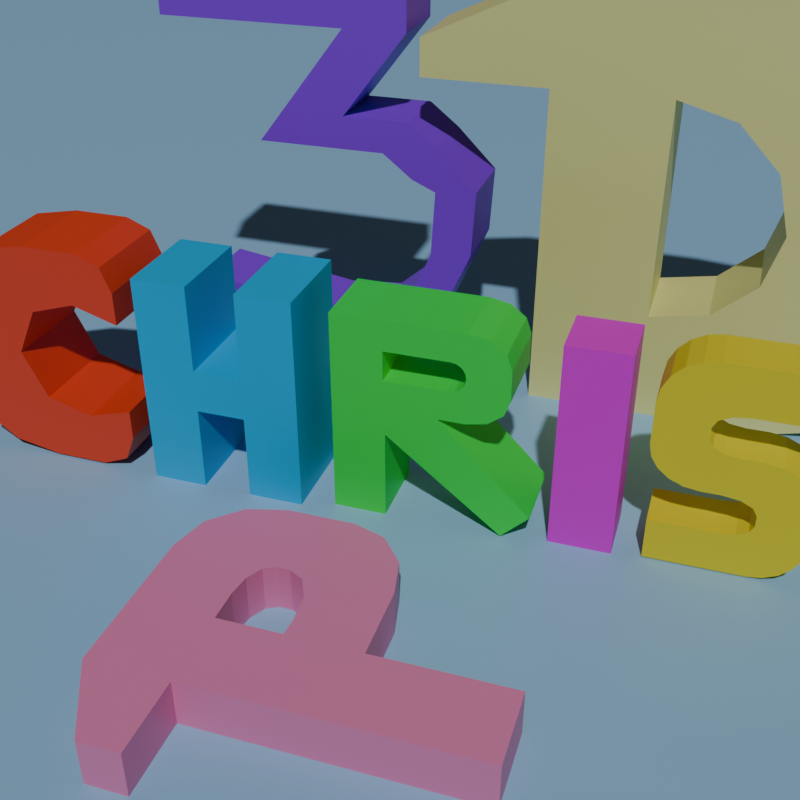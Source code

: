 # Source: Nombre_canal_insta.blend  (saved by Blender 4.2.66; exported with 4.5.12 LTS)
import bpy
from mathutils import Matrix  # noqa: F401  (used for matrix-valued properties, if any)

bpy.ops.wm.read_factory_settings(use_empty=True)
scene = bpy.context.scene
scene.name = 'Scene'

# ---- collections
col_collection = bpy.data.collections.new('Collection'); scene.collection.children.link(col_collection)

# ---- materials (node trees are filled in below, after node groups)
mat_material = bpy.data.materials.new('Material')
mat_letra_c = bpy.data.materials.new('Letra C')
mat_letra_r = bpy.data.materials.new('Letra R')
mat_letra_r.alpha_threshold = 0.0
mat_letra_r.use_transparent_shadow = False
mat_letra_r.roughness = 0.5
mat_letra_r.line_color = (0.0, 0.0, 0.0, 1.0)
mat_letra_h = bpy.data.materials.new('Letra H')
mat_letra_i = bpy.data.materials.new('Letra I')
mat_letra_s = bpy.data.materials.new('Letra S')
mat_letra_p = bpy.data.materials.new('Letra P')
mat_numero_3 = bpy.data.materials.new('Numero 3')
mat_letra_d = bpy.data.materials.new('Letra D')

# ---- material node trees
mat_material.use_nodes = True; mat_material.node_tree.nodes.clear()
_N = mat_material.node_tree.nodes; _L = mat_material.node_tree.links
n0 = _N.new('ShaderNodeBsdfPrincipled'); n0.name = 'Principled BSDF'; n0.location = (10, 300)
n0.inputs[0].default_value = (0.2933, 0.5484, 0.8, 1.0)
n1 = _N.new('ShaderNodeOutputMaterial'); n1.name = 'Material Output'; n1.location = (300, 300)
_L.new(n0.outputs[0], n1.inputs[0])
n1.is_active_output = True
mat_letra_c.use_nodes = True; mat_letra_c.node_tree.nodes.clear()
_N = mat_letra_c.node_tree.nodes; _L = mat_letra_c.node_tree.links
n0 = _N.new('ShaderNodeBsdfPrincipled'); n0.name = 'Principled BSDF'; n0.location = (10, 300)
n0.inputs[0].default_value = (0.8003, 0.05525, 0.01426, 1.0)
n1 = _N.new('ShaderNodeOutputMaterial'); n1.name = 'Material Output'; n1.location = (300, 300)
_L.new(n0.outputs[0], n1.inputs[0])
n1.is_active_output = True
mat_letra_r.use_nodes = True; mat_letra_r.node_tree.nodes.clear()
_N = mat_letra_r.node_tree.nodes; _L = mat_letra_r.node_tree.links
n0 = _N.new('ShaderNodeOutputMaterial'); n0.name = 'Material Output'; n0.location = (300, 300)
n1 = _N.new('ShaderNodeBsdfPrincipled'); n1.name = 'Principled BSDF'; n1.location = (10, 300)
n1.inputs[0].default_value = (0.002855, 0.8003, 0.06797, 1.0)
n1.inputs[3].default_value = 1.45
_L.new(n1.outputs[0], n0.inputs[0])
n0.is_active_output = True
mat_letra_h.use_nodes = True; mat_letra_h.node_tree.nodes.clear()
_N = mat_letra_h.node_tree.nodes; _L = mat_letra_h.node_tree.links
n0 = _N.new('ShaderNodeBsdfPrincipled'); n0.name = 'Principled BSDF'; n0.location = (10, 300)
n0.inputs[0].default_value = (0.0, 0.4552, 0.8017, 1.0)
n1 = _N.new('ShaderNodeOutputMaterial'); n1.name = 'Material Output'; n1.location = (300, 300)
_L.new(n0.outputs[0], n1.inputs[0])
n1.is_active_output = True
mat_letra_i.use_nodes = True; mat_letra_i.node_tree.nodes.clear()
_N = mat_letra_i.node_tree.nodes; _L = mat_letra_i.node_tree.links
n0 = _N.new('ShaderNodeBsdfPrincipled'); n0.name = 'Principled BSDF'; n0.location = (10, 300)
n0.inputs[0].default_value = (0.8, 0.0008934, 0.7177, 1.0)
n1 = _N.new('ShaderNodeOutputMaterial'); n1.name = 'Material Output'; n1.location = (300, 300)
_L.new(n0.outputs[0], n1.inputs[0])
n1.is_active_output = True
mat_letra_s.use_nodes = True; mat_letra_s.node_tree.nodes.clear()
_N = mat_letra_s.node_tree.nodes; _L = mat_letra_s.node_tree.links
n0 = _N.new('ShaderNodeBsdfPrincipled'); n0.name = 'Principled BSDF'; n0.location = (10, 300)
n0.inputs[0].default_value = (0.8001, 0.6704, 0.006379, 1.0)
n1 = _N.new('ShaderNodeOutputMaterial'); n1.name = 'Material Output'; n1.location = (300, 300)
_L.new(n0.outputs[0], n1.inputs[0])
n1.is_active_output = True
mat_letra_p.use_nodes = True; mat_letra_p.node_tree.nodes.clear()
_N = mat_letra_p.node_tree.nodes; _L = mat_letra_p.node_tree.links
n0 = _N.new('ShaderNodeBsdfPrincipled'); n0.name = 'Principled BSDF'; n0.location = (10, 300)
n0.inputs[0].default_value = (0.8, 0.2218, 0.4495, 1.0)
n1 = _N.new('ShaderNodeOutputMaterial'); n1.name = 'Material Output'; n1.location = (300, 300)
_L.new(n0.outputs[0], n1.inputs[0])
n1.is_active_output = True
mat_numero_3.use_nodes = True; mat_numero_3.node_tree.nodes.clear()
_N = mat_numero_3.node_tree.nodes; _L = mat_numero_3.node_tree.links
n0 = _N.new('ShaderNodeBsdfPrincipled'); n0.name = 'Principled BSDF'; n0.location = (10, 300)
n0.inputs[0].default_value = (0.2523, 0.02733, 0.8004, 1.0)
n1 = _N.new('ShaderNodeOutputMaterial'); n1.name = 'Material Output'; n1.location = (300, 300)
_L.new(n0.outputs[0], n1.inputs[0])
n1.is_active_output = True
mat_letra_d.use_nodes = True; mat_letra_d.node_tree.nodes.clear()
_N = mat_letra_d.node_tree.nodes; _L = mat_letra_d.node_tree.links
n0 = _N.new('ShaderNodeBsdfPrincipled'); n0.name = 'Principled BSDF'; n0.location = (10, 300)
n0.inputs[0].default_value = (0.8001, 0.7897, 0.2965, 1.0)
n1 = _N.new('ShaderNodeOutputMaterial'); n1.name = 'Material Output'; n1.location = (300, 300)
_L.new(n0.outputs[0], n1.inputs[0])
n1.is_active_output = True

# ---- world
world_world = bpy.data.worlds.new('World'); scene.world = world_world
world_world.use_nodes = True; world_world.node_tree.nodes.clear()
_N = world_world.node_tree.nodes; _L = world_world.node_tree.links
n0 = _N.new('ShaderNodeOutputWorld'); n0.name = 'World Output'; n0.location = (300, 300)
n1 = _N.new('ShaderNodeBackground'); n1.name = 'Background'; n1.location = (10, 300)
n1.inputs[0].default_value = (0.05088, 0.05088, 0.05088, 1.0)
_L.new(n1.outputs[0], n0.inputs[0])
n0.is_active_output = True
world_world.color = (0.05088, 0.05088, 0.05088)
world_world.sun_shadow_jitter_overblur = 0.0

# ---- cameras
cam_camera_001 = bpy.data.cameras.new('Camera.001')

# ---- lights
light_sun = bpy.data.lights.new('Sun', 'SUN')
light_sun.angle = 0.02618
light_sun.energy = 2.0

# ---- meshes
me_plane = bpy.data.meshes.new('Plane')
me_plane.from_pydata([(-1.0, -1.0, 0.0), (1.0, -1.0, 0.0), (-1.0, 1.0, 0.0), (1.0, 1.0, 0.0)], [], [(0, 1, 3, 2)])
_uv = me_plane.uv_layers.new(name='UVMap')
_uv.uv.foreach_set('vector', [0.0, 0.0, 1.0, 0.0, 1.0, 1.0, 0.0, 1.0])
me_plane.materials.append(mat_material)
me_plane.update()
me_cube_001 = bpy.data.meshes.new('Cube.001')
me_cube_001.from_pydata([(-1.0, -1.0, -1.0), (-1.0, -1.0, 1.0), (-1.0, 1.0, -1.0), (-1.0, 1.0, 1.0), (1.0, -1.0, -1.0), (1.0, -1.0, 1.0), (1.0, 1.0, -1.0), (1.0, 1.0, 1.0), (1.0, 1.0, -2.425), (1.0, -1.0, -2.425), (1.0, 1.0, 2.425), (1.0, -1.0, 2.425), (2.913, -1.0, -1.0), (2.913, 1.0, -1.0), (2.913, 1.0, 1.0), (2.913, -1.0, 1.0), (-1.0, 1.0, 1.0), (1.0, 1.0, 2.425), (-0.7321, 1.0, 1.713), (0.0, 1.0, 2.234), (1.0, -1.0, 2.425), (-1.0, -1.0, 1.0), (0.0, -1.0, 2.234), (-0.7321, -1.0, 1.713), (1.0, 1.0, -2.425), (-1.0, 1.0, -1.0), (0.0, 1.0, -2.234), (-0.7321, 1.0, -1.713), (-1.0, -1.0, -1.0), (1.0, -1.0, -2.425), (-0.7321, -1.0, -1.713), (0.0, -1.0, -2.234), (-1.0, -1.0, 0.0), (-1.0, 1.0, 0.0), (0.5205, 1.0, 0.0), (0.5205, -1.0, 0.0), (1.957, -1.0, 2.425), (1.957, 1.0, 2.425), (1.957, 1.0, 1.294), (1.957, -1.0, 1.294), (1.957, 1.0, -2.425), (1.957, -1.0, -2.425), (1.957, -1.0, -1.271), (1.957, 1.0, -1.271), (2.186, 1.0, 2.425), (2.913, 1.0, 1.698), (2.7, 1.0, 2.212), (2.913, -1.0, 1.698), (2.186, -1.0, 2.425), (2.7, -1.0, 2.212), (2.138, -1.0, -2.425), (2.913, -1.0, -1.65), (2.686, -1.0, -2.198), (2.913, 1.0, -1.65), (2.138, 1.0, -2.425), (2.686, 1.0, -2.198)], [], [(32, 1, 3, 33), (33, 3, 7, 34), (34, 7, 5, 35), (35, 5, 1, 32), (38, 37, 44, 46, 45, 14), (42, 41, 50, 52, 51, 12), (2, 25, 28, 0), (24, 8, 9, 29), (39, 38, 14, 15), (0, 28, 30, 31, 29, 9, 4), (1, 21, 16, 3), (10, 17, 20, 11), (5, 11, 20, 22, 23, 21, 1), (14, 45, 47, 15), (12, 51, 53, 13), (40, 43, 13, 53, 55, 54), (43, 42, 12, 13), (36, 39, 15, 47, 49, 48), (20, 17, 19, 22), (22, 19, 18, 23), (23, 18, 16, 21), (3, 16, 18, 19, 17, 10, 7), (24, 29, 31, 26), (26, 31, 30, 27), (27, 30, 28, 25), (6, 8, 24, 26, 27, 25, 2), (4, 35, 32, 0), (6, 34, 35, 4), (2, 33, 34, 6), (0, 32, 33, 2), (7, 10, 37, 38), (11, 5, 39, 36), (10, 11, 36, 37), (5, 7, 38, 39), (8, 6, 43, 40), (6, 4, 42, 43), (4, 9, 41, 42), (9, 8, 40, 41), (44, 48, 49, 46), (46, 49, 47, 45), (37, 36, 48, 44), (50, 54, 55, 52), (52, 55, 53, 51), (41, 40, 54, 50)])
_uv = me_cube_001.uv_layers.new(name='UVMap')
_uv.uv.foreach_set('vector', [0.5, 0.0, 0.625, 0.0, 0.625, 0.25, 0.5, 0.25, 0.5, 0.25, 0.625, 0.25, 0.625, 0.5, 0.5, 0.5, 0.5, 0.5, 0.625, 0.5, 0.625, 0.75, 0.5, 0.75, 0.5, 0.75, 0.625, 0.75, 0.625, 1.0, 0.5, 1.0, 0.625, 0.5, 0.625, 0.5, 0.625, 0.5, 0.625, 0.5, 0.625, 0.5, 0.625, 0.5, 0.375, 0.75, 0.375, 0.75, 0.375, 0.75, 0.375, 0.75, 0.375, 0.75, 0.375, 0.75, 0.125, 0.5, 0.125, 0.5, 0.125, 0.75, 0.125, 0.75, 0.375, 0.5, 0.375, 0.5, 0.375, 0.75, 0.375, 0.75, 0.625, 0.75, 0.625, 0.5, 0.625, 0.5, 0.625, 0.75, 0.125, 0.75, 0.125, 0.75, 0.1362, 0.75, 0.25, 0.75, 0.375, 0.75, 0.375, 0.75, 0.375, 0.75, 0.875, 0.75, 0.875, 0.75, 0.875, 0.5, 0.875, 0.5, 0.625, 0.5, 0.625, 0.5, 0.625, 0.75, 0.625, 0.75, 0.625, 0.75, 0.625, 0.75, 0.625, 0.75, 0.75, 0.75, 0.8638, 0.75, 0.875, 0.75, 0.875, 0.75, 0.625, 0.5, 0.625, 0.5, 0.625, 0.75, 0.625, 0.75, 0.375, 0.75, 0.375, 0.75, 0.375, 0.5, 0.375, 0.5, 0.375, 0.5, 0.375, 0.5, 0.375, 0.5, 0.375, 0.5, 0.375, 0.5, 0.375, 0.5, 0.375, 0.5, 0.375, 0.75, 0.375, 0.75, 0.375, 0.5, 0.625, 0.75, 0.625, 0.75, 0.625, 0.75, 0.625, 0.75, 0.625, 0.75, 0.625, 0.75, 0.625, 0.75, 0.625, 0.5, 0.75, 0.5, 0.75, 0.75, 0.75, 0.75, 0.75, 0.5, 0.8638, 0.5, 0.8638, 0.75, 0.8638, 0.75, 0.8638, 0.5, 0.875, 0.5, 0.875, 0.75, 0.875, 0.5, 0.875, 0.5, 0.8638, 0.5, 0.75, 0.5, 0.625, 0.5, 0.625, 0.5, 0.625, 0.5, 0.375, 0.5, 0.375, 0.75, 0.25, 0.75, 0.25, 0.5, 0.25, 0.5, 0.25, 0.75, 0.1362, 0.75, 0.1362, 0.5, 0.1362, 0.5, 0.1362, 0.75, 0.125, 0.75, 0.125, 0.5, 0.375, 0.5, 0.375, 0.5, 0.375, 0.5, 0.25, 0.5, 0.1362, 0.5, 0.125, 0.5, 0.125, 0.5, 0.375, 0.75, 0.5, 0.75, 0.5, 1.0, 0.375, 1.0, 0.375, 0.5, 0.5, 0.5, 0.5, 0.75, 0.375, 0.75, 0.375, 0.25, 0.5, 0.25, 0.5, 0.5, 0.375, 0.5, 0.375, 0.0, 0.5, 0.0, 0.5, 0.25, 0.375, 0.25, 0.625, 0.5, 0.625, 0.5, 0.625, 0.5, 0.625, 0.5, 0.625, 0.75, 0.625, 0.75, 0.625, 0.75, 0.625, 0.75, 0.625, 0.5, 0.625, 0.75, 0.625, 0.75, 0.625, 0.5, 0.625, 0.75, 0.625, 0.5, 0.625, 0.5, 0.625, 0.75, 0.375, 0.5, 0.375, 0.5, 0.375, 0.5, 0.375, 0.5, 0.375, 0.5, 0.375, 0.75, 0.375, 0.75, 0.375, 0.5, 0.375, 0.75, 0.375, 0.75, 0.375, 0.75, 0.375, 0.75, 0.375, 0.75, 0.375, 0.5, 0.375, 0.5, 0.375, 0.75, 0.625, 0.5, 0.625, 0.75, 0.625, 0.75, 0.625, 0.5, 0.625, 0.5, 0.625, 0.75, 0.625, 0.75, 0.625, 0.5, 0.625, 0.5, 0.625, 0.75, 0.625, 0.75, 0.625, 0.5, 0.375, 0.75, 0.375, 0.5, 0.375, 0.5, 0.375, 0.75, 0.375, 0.75, 0.375, 0.5, 0.375, 0.5, 0.375, 0.75, 0.375, 0.75, 0.375, 0.5, 0.375, 0.5, 0.375, 0.75])
me_cube_001.materials.append(mat_letra_c)
me_cube_001.update()
me_cube_002 = bpy.data.meshes.new('Cube.002')
me_cube_002.from_pydata([(-1.0, -1.0, -1.0), (-1.0, -1.0, 1.427), (-1.0, 1.0, -1.0), (-1.0, 1.0, 1.427), (3.715, -1.0, -3.731), (1.0, -1.0, 1.427), (3.397, -1.0, -4.093), (1.0, 1.0, 1.427), (-1.0, 1.0, -2.648), (-1.0, -1.0, -2.648), (0.3825, 1.0, -2.648), (0.3825, -1.0, -2.648), (-1.0, 1.0, -4.13), (-1.0, -1.0, -4.13), (0.3825, 1.0, -4.13), (0.3825, -1.0, -4.13), (-1.0, -1.0, -0.1911), (-1.0, -1.0, 0.6178), (-1.0, 1.0, 0.6178), (-1.0, 1.0, -0.1911), (0.3358, 1.0, 0.6178), (0.3358, 1.0, -0.1911), (0.3358, -1.0, 0.6178), (0.3358, -1.0, -0.1911), (2.39, 1.0, -1.0), (2.39, -1.0, -1.0), (2.39, 1.0, 1.427), (2.39, -1.0, 1.427), (3.467, 1.0, -0.1911), (3.467, -1.0, -0.1911), (3.467, 1.0, 0.6178), (3.467, -1.0, 0.6178), (2.39, 1.0, 1.427), (3.467, 1.0, 0.6178), (2.928, 1.0, 1.318), (3.322, 1.0, 1.022), (3.467, -1.0, 0.6178), (2.39, -1.0, 1.427), (3.322, -1.0, 1.022), (2.928, -1.0, 1.318), (3.467, 1.0, -0.1911), (2.39, 1.0, -1.0), (3.322, 1.0, -0.5955), (2.928, 1.0, -0.8916), (2.39, -1.0, -1.0), (3.467, -1.0, -0.1911), (2.928, -1.0, -0.8916), (3.322, -1.0, -0.5955), (0.3825, -1.0, -1.697), (1.697, -1.0, -1.0), (1.0, -1.0, -0.3035), (0.3035, -1.0, -1.0), (1.204, -1.0, -1.204), (1.697, 1.0, -1.0), (0.3825, 1.0, -1.697), (0.3035, 1.0, -1.0), (1.0, 1.0, -0.3035), (1.204, 1.0, -1.204), (4.093, -1.0, -3.397), (4.093, 1.0, -3.397), (3.715, 1.0, -3.731), (3.397, 1.0, -4.093), (2.39, 1.0, 0.2297), (2.002, 1.0, 0.6178), (2.39, 1.0, 1.006), (2.778, 1.0, 0.6178), (2.36, 1.0, 0.3783), (2.276, 1.0, 0.5042), (2.15, 1.0, 0.5883), (2.002, -1.0, 0.6178), (2.39, -1.0, 0.2297), (2.778, -1.0, 0.6178), (2.39, -1.0, 1.006), (2.15, -1.0, 0.5883), (2.276, -1.0, 0.5042), (2.36, -1.0, 0.3783), (1.932, 1.0, -0.1911), (2.39, 1.0, 0.2297), (2.848, 1.0, -0.1911), (2.39, 1.0, -0.6492), (2.107, 1.0, -0.159), (2.255, 1.0, -0.06782), (2.355, 1.0, 0.0687), (2.39, -1.0, 0.2297), (1.932, -1.0, -0.1911), (2.39, -1.0, -0.6492), (2.848, -1.0, -0.1911), (2.355, -1.0, 0.0687), (2.255, -1.0, -0.06782), (2.107, -1.0, -0.159)], [], [(17, 1, 3, 18), (18, 3, 7, 20), (2, 55, 54, 10, 8), (22, 5, 1, 17), (54, 48, 11, 10), (7, 3, 1, 5), (10, 11, 15, 14), (0, 2, 8, 9), (83, 86, 29, 31, 71, 70), (12, 14, 15, 13), (9, 8, 12, 13), (11, 9, 13, 15), (8, 10, 14, 12), (48, 51, 0, 9, 11), (23, 22, 17, 16), (20, 7, 26, 64, 63), (21, 20, 22, 23), (83, 70, 62, 77), (19, 18, 20, 21), (0, 16, 19, 2), (16, 17, 18, 19), (21, 23, 84, 76), (2, 19, 21, 56, 55), (51, 50, 23, 16, 0), (86, 85, 25, 44, 46, 47, 45, 29), (27, 72, 71, 31, 36, 38, 39, 37), (53, 56, 21, 76, 79, 24), (7, 5, 27, 26), (22, 20, 63, 69), (25, 24, 41, 44), (30, 33, 36, 31), (40, 28, 29, 45), (5, 22, 69, 72, 27), (23, 50, 49, 25, 85, 84), (29, 28, 30, 31), (32, 37, 39, 34), (34, 39, 38, 35), (35, 38, 36, 33), (26, 27, 37, 32), (44, 41, 43, 46), (46, 43, 42, 47), (47, 42, 40, 45), (78, 77, 62, 65, 30, 28), (48, 52, 49, 50, 51), (53, 57, 54, 55, 56), (53, 49, 58, 59), (54, 57, 60, 61), (49, 53, 24, 25), (52, 48, 6, 4), (48, 54, 61, 6), (57, 53, 59, 60), (49, 52, 4, 58), (60, 59, 58, 4, 6, 61), (62, 66, 67, 68, 63, 64, 65), (69, 73, 74, 75, 70, 71, 72), (62, 70, 75, 66), (66, 75, 74, 67), (67, 74, 73, 68), (68, 73, 69, 63), (65, 64, 26, 32, 34, 35, 33, 30), (76, 80, 81, 82, 77, 78, 79), (83, 87, 88, 89, 84, 85, 86), (76, 84, 89, 80), (80, 89, 88, 81), (81, 88, 87, 82), (82, 87, 83, 77), (24, 79, 78, 28, 40, 42, 43, 41)])
_uv = me_cube_002.uv_layers.new(name='UVMap')
_uv.uv.foreach_set('vector', [0.5417, 0.0, 0.625, 0.0, 0.625, 0.25, 0.5417, 0.25, 0.5417, 0.25, 0.625, 0.25, 0.625, 0.5, 0.5417, 0.5, 0.375, 0.25, 0.375, 0.4129, 0.375, 0.5, 0.375, 0.5, 0.375, 0.25, 0.5417, 0.75, 0.625, 0.75, 0.625, 1.0, 0.5417, 1.0, 0.375, 0.5, 0.375, 0.75, 0.375, 0.75, 0.375, 0.5, 0.625, 0.5, 0.875, 0.5, 0.875, 0.75, 0.625, 0.75, 0.375, 0.5, 0.375, 0.75, 0.375, 0.75, 0.375, 0.5, 0.375, 0.0, 0.375, 0.25, 0.375, 0.25, 0.375, 0.0, 0.5017, 0.75, 0.4583, 0.75, 0.4583, 0.75, 0.5417, 0.75, 0.5417, 0.75, 0.5017, 0.75, 0.125, 0.5, 0.375, 0.5, 0.375, 0.75, 0.125, 0.75, 0.375, 0.0, 0.375, 0.25, 0.375, 0.25, 0.375, 0.0, 0.375, 0.75, 0.375, 1.0, 0.375, 1.0, 0.375, 0.75, 0.375, 0.25, 0.375, 0.5, 0.375, 0.5, 0.375, 0.25, 0.375, 0.75, 0.375, 0.8371, 0.375, 1.0, 0.375, 1.0, 0.375, 0.75, 0.4583, 0.75, 0.5417, 0.75, 0.5417, 1.0, 0.4583, 1.0, 0.5417, 0.5, 0.625, 0.5, 0.625, 0.5, 0.5816, 0.5, 0.5417, 0.5, 0.4583, 0.5, 0.5417, 0.5, 0.5417, 0.75, 0.4583, 0.75, 0.5017, 0.75, 0.5017, 0.75, 0.5017, 0.5, 0.5017, 0.5, 0.4583, 0.25, 0.5417, 0.25, 0.5417, 0.5, 0.4583, 0.5, 0.375, 0.0, 0.4583, 0.0, 0.4583, 0.25, 0.375, 0.25, 0.4583, 0.0, 0.5417, 0.0, 0.5417, 0.25, 0.4583, 0.25, 0.4583, 0.5, 0.4583, 0.75, 0.4583, 0.75, 0.4583, 0.5, 0.375, 0.25, 0.4583, 0.25, 0.4583, 0.5, 0.4468, 0.5, 0.375, 0.4129, 0.375, 0.8371, 0.4468, 0.75, 0.4583, 0.75, 0.4583, 1.0, 0.375, 1.0, 0.4583, 0.75, 0.4111, 0.75, 0.375, 0.75, 0.375, 0.75, 0.3787, 0.75, 0.4167, 0.75, 0.4583, 0.75, 0.4583, 0.75, 0.625, 0.75, 0.5816, 0.75, 0.5417, 0.75, 0.5417, 0.75, 0.5417, 0.75, 0.5833, 0.75, 0.6213, 0.75, 0.625, 0.75, 0.375, 0.5, 0.4468, 0.5, 0.4583, 0.5, 0.4583, 0.5, 0.4111, 0.5, 0.375, 0.5, 0.625, 0.5, 0.625, 0.75, 0.625, 0.75, 0.625, 0.5, 0.5417, 0.75, 0.5417, 0.5, 0.5417, 0.5, 0.5417, 0.75, 0.375, 0.75, 0.375, 0.5, 0.375, 0.5, 0.375, 0.75, 0.5417, 0.5, 0.5417, 0.5, 0.5417, 0.75, 0.5417, 0.75, 0.4583, 0.5, 0.4583, 0.5, 0.4583, 0.75, 0.4583, 0.75, 0.625, 0.75, 0.5417, 0.75, 0.5417, 0.75, 0.5816, 0.75, 0.625, 0.75, 0.4583, 0.75, 0.4468, 0.75, 0.375, 0.75, 0.375, 0.75, 0.4111, 0.75, 0.4583, 0.75, 0.4583, 0.75, 0.4583, 0.5, 0.5417, 0.5, 0.5417, 0.75, 0.625, 0.5, 0.625, 0.75, 0.6213, 0.75, 0.6213, 0.5, 0.6213, 0.5, 0.6213, 0.75, 0.5833, 0.75, 0.5833, 0.5, 0.5833, 0.5, 0.5833, 0.75, 0.5417, 0.75, 0.5417, 0.5, 0.625, 0.5, 0.625, 0.75, 0.625, 0.75, 0.625, 0.5, 0.375, 0.75, 0.375, 0.5, 0.3787, 0.5, 0.3787, 0.75, 0.3787, 0.75, 0.3787, 0.5, 0.4167, 0.5, 0.4167, 0.75, 0.4167, 0.75, 0.4167, 0.5, 0.4583, 0.5, 0.4583, 0.75, 0.4583, 0.5, 0.5017, 0.5, 0.5017, 0.5, 0.5417, 0.5, 0.5417, 0.5, 0.4583, 0.5, 0.375, 0.75, 0.375, 0.75, 0.375, 0.75, 0.4468, 0.75, 0.375, 0.8371, 0.375, 0.5, 0.375, 0.5, 0.375, 0.5, 0.375, 0.4129, 0.4468, 0.5, 0.375, 0.5, 0.375, 0.75, 0.375, 0.75, 0.375, 0.5, 0.375, 0.5, 0.375, 0.5, 0.375, 0.5, 0.375, 0.5, 0.375, 0.75, 0.375, 0.5, 0.375, 0.5, 0.375, 0.75, 0.375, 0.75, 0.375, 0.75, 0.375, 0.75, 0.375, 0.75, 0.375, 0.75, 0.375, 0.5, 0.375, 0.5, 0.375, 0.75, 0.375, 0.5, 0.375, 0.5, 0.375, 0.5, 0.375, 0.5, 0.375, 0.75, 0.375, 0.75, 0.375, 0.75, 0.375, 0.75, 0.375, 0.5, 0.375, 0.5, 0.375, 0.75, 0.375, 0.75, 0.375, 0.75, 0.375, 0.5, 0.5017, 0.5, 0.517, 0.5, 0.53, 0.5, 0.5386, 0.5, 0.5417, 0.5, 0.5816, 0.5, 0.5417, 0.5, 0.5417, 0.75, 0.5417, 0.75, 0.5417, 0.75, 0.5417, 0.75, 0.5417, 0.75, 0.5417, 0.75, 0.5816, 0.75, 0.5017, 0.5, 0.5017, 0.75, 0.517, 0.75, 0.517, 0.5, 0.517, 0.5, 0.517, 0.75, 0.5417, 0.75, 0.5417, 0.5, 0.5417, 0.5, 0.5417, 0.75, 0.5417, 0.75, 0.5417, 0.5, 0.5417, 0.5, 0.5417, 0.75, 0.5417, 0.75, 0.5417, 0.5, 0.5417, 0.5, 0.5816, 0.5, 0.625, 0.5, 0.625, 0.5, 0.6213, 0.5, 0.5833, 0.5, 0.5417, 0.5, 0.5417, 0.5, 0.4583, 0.5, 0.4583, 0.5, 0.4583, 0.5, 0.4583, 0.5, 0.4583, 0.5, 0.4583, 0.5, 0.4111, 0.5, 0.5017, 0.75, 0.4851, 0.75, 0.471, 0.75, 0.4616, 0.75, 0.4583, 0.75, 0.4111, 0.75, 0.4583, 0.75, 0.4583, 0.5, 0.4583, 0.75, 0.4583, 0.75, 0.4583, 0.5, 0.4583, 0.5, 0.4583, 0.75, 0.4583, 0.75, 0.4583, 0.5, 0.4583, 0.5, 0.4583, 0.75, 0.4851, 0.75, 0.4851, 0.5, 0.4851, 0.5, 0.4851, 0.75, 0.5017, 0.75, 0.5017, 0.5, 0.375, 0.5, 0.4111, 0.5, 0.4583, 0.5, 0.4583, 0.5, 0.4583, 0.5, 0.4167, 0.5, 0.3787, 0.5, 0.375, 0.5])
me_cube_002.materials.append(mat_letra_r)
me_cube_002.update()
me_cube_004 = bpy.data.meshes.new('Cube.004')
me_cube_004.from_pydata([(-1.0, -1.0, -1.0), (-1.0, -1.0, 1.0), (-1.0, 1.0, -1.0), (-1.0, 1.0, 1.0), (1.0, -1.0, -1.0), (1.0, -1.0, 1.0), (1.0, 1.0, -1.0), (1.0, 1.0, 1.0), (-1.0, -1.0, -0.6), (-1.0, -1.0, -0.2), (-1.0, -1.0, 0.2), (-1.0, -1.0, 0.6), (-1.0, 1.0, 0.6), (-1.0, 1.0, 0.2), (-1.0, 1.0, -0.2), (-1.0, 1.0, -0.6), (1.0, 1.0, 0.6), (1.0, 1.0, 0.2), (1.0, 1.0, -0.2), (1.0, 1.0, -0.6), (1.0, -1.0, 0.6), (1.0, -1.0, 0.2), (1.0, -1.0, -0.2), (1.0, -1.0, -0.6), (-4.752, -1.0, -1.0), (-4.752, -1.0, 1.0), (-4.752, 1.0, -1.0), (-4.752, 1.0, 1.0), (-2.752, -1.0, -1.0), (-2.752, -1.0, 1.0), (-2.752, 1.0, -1.0), (-2.752, 1.0, 1.0), (-4.752, -1.0, -0.6), (-4.752, -1.0, -0.2), (-4.752, -1.0, 0.2), (-4.752, -1.0, 0.6), (-4.752, 1.0, 0.6), (-4.752, 1.0, 0.2), (-4.752, 1.0, -0.2), (-4.752, 1.0, -0.6), (-2.752, 1.0, 0.6), (-2.752, 1.0, 0.2), (-2.752, 1.0, -0.2), (-2.752, 1.0, -0.6), (-2.752, -1.0, 0.6), (-2.752, -1.0, 0.2), (-2.752, -1.0, -0.2), (-2.752, -1.0, -0.6)], [], [(11, 1, 3, 12), (12, 3, 7, 16), (16, 7, 5, 20), (20, 5, 1, 11), (2, 6, 4, 0), (7, 3, 1, 5), (4, 23, 8, 0), (23, 22, 9, 8), (22, 21, 10, 9), (21, 20, 11, 10), (6, 19, 23, 4), (19, 18, 22, 23), (18, 17, 21, 22), (17, 16, 20, 21), (2, 15, 19, 6), (15, 14, 18, 19), (14, 13, 17, 18), (13, 12, 16, 17), (0, 8, 15, 2), (8, 9, 14, 15), (10, 11, 12, 13), (35, 25, 27, 36), (36, 27, 31, 40), (40, 31, 29, 44), (44, 29, 25, 35), (26, 30, 28, 24), (31, 27, 25, 29), (28, 47, 32, 24), (47, 46, 33, 32), (46, 45, 34, 33), (45, 44, 35, 34), (30, 43, 47, 28), (43, 42, 46, 47), (41, 40, 44, 45), (26, 39, 43, 30), (39, 38, 42, 43), (38, 37, 41, 42), (37, 36, 40, 41), (24, 32, 39, 26), (32, 33, 38, 39), (33, 34, 37, 38), (34, 35, 36, 37), (13, 14, 42, 41, 45, 10), (9, 46, 42, 14), (9, 10, 45, 46)])
_uv = me_cube_004.uv_layers.new(name='UVMap')
_uv.uv.foreach_set('vector', [0.575, 0.0, 0.625, 0.0, 0.625, 0.25, 0.575, 0.25, 0.575, 0.25, 0.625, 0.25, 0.625, 0.5, 0.575, 0.5, 0.575, 0.5, 0.625, 0.5, 0.625, 0.75, 0.575, 0.75, 0.575, 0.75, 0.625, 0.75, 0.625, 1.0, 0.575, 1.0, 0.125, 0.5, 0.375, 0.5, 0.375, 0.75, 0.125, 0.75, 0.625, 0.5, 0.875, 0.5, 0.875, 0.75, 0.625, 0.75, 0.375, 0.75, 0.425, 0.75, 0.425, 1.0, 0.375, 1.0, 0.425, 0.75, 0.475, 0.75, 0.475, 1.0, 0.425, 1.0, 0.475, 0.75, 0.525, 0.75, 0.525, 1.0, 0.475, 1.0, 0.525, 0.75, 0.575, 0.75, 0.575, 1.0, 0.525, 1.0, 0.375, 0.5, 0.425, 0.5, 0.425, 0.75, 0.375, 0.75, 0.425, 0.5, 0.475, 0.5, 0.475, 0.75, 0.425, 0.75, 0.475, 0.5, 0.525, 0.5, 0.525, 0.75, 0.475, 0.75, 0.525, 0.5, 0.575, 0.5, 0.575, 0.75, 0.525, 0.75, 0.375, 0.25, 0.425, 0.25, 0.425, 0.5, 0.375, 0.5, 0.425, 0.25, 0.475, 0.25, 0.475, 0.5, 0.425, 0.5, 0.475, 0.25, 0.525, 0.25, 0.525, 0.5, 0.475, 0.5, 0.525, 0.25, 0.575, 0.25, 0.575, 0.5, 0.525, 0.5, 0.375, 0.0, 0.425, 0.0, 0.425, 0.25, 0.375, 0.25, 0.425, 0.0, 0.475, 0.0, 0.475, 0.25, 0.425, 0.25, 0.525, 0.0, 0.575, 0.0, 0.575, 0.25, 0.525, 0.25, 0.575, 0.0, 0.625, 0.0, 0.625, 0.25, 0.575, 0.25, 0.575, 0.25, 0.625, 0.25, 0.625, 0.5, 0.575, 0.5, 0.575, 0.5, 0.625, 0.5, 0.625, 0.75, 0.575, 0.75, 0.575, 0.75, 0.625, 0.75, 0.625, 1.0, 0.575, 1.0, 0.125, 0.5, 0.375, 0.5, 0.375, 0.75, 0.125, 0.75, 0.625, 0.5, 0.875, 0.5, 0.875, 0.75, 0.625, 0.75, 0.375, 0.75, 0.425, 0.75, 0.425, 1.0, 0.375, 1.0, 0.425, 0.75, 0.475, 0.75, 0.475, 1.0, 0.425, 1.0, 0.475, 0.75, 0.525, 0.75, 0.525, 1.0, 0.475, 1.0, 0.525, 0.75, 0.575, 0.75, 0.575, 1.0, 0.525, 1.0, 0.375, 0.5, 0.425, 0.5, 0.425, 0.75, 0.375, 0.75, 0.425, 0.5, 0.475, 0.5, 0.475, 0.75, 0.425, 0.75, 0.525, 0.5, 0.575, 0.5, 0.575, 0.75, 0.525, 0.75, 0.375, 0.25, 0.425, 0.25, 0.425, 0.5, 0.375, 0.5, 0.425, 0.25, 0.475, 0.25, 0.475, 0.5, 0.425, 0.5, 0.475, 0.25, 0.525, 0.25, 0.525, 0.5, 0.475, 0.5, 0.525, 0.25, 0.575, 0.25, 0.575, 0.5, 0.525, 0.5, 0.375, 0.0, 0.425, 0.0, 0.425, 0.25, 0.375, 0.25, 0.425, 0.0, 0.475, 0.0, 0.475, 0.25, 0.425, 0.25, 0.475, 0.0, 0.525, 0.0, 0.525, 0.25, 0.475, 0.25, 0.525, 0.0, 0.575, 0.0, 0.575, 0.25, 0.525, 0.25, 0.525, 0.25, 0.475, 0.25, 0.475, 0.5, 0.525, 0.5, 0.525, 0.75, 0.525, 0.0, 0.475, 0.0, 0.475, 0.75, 0.475, 0.5, 0.475, 0.25, 0.475, 0.0, 0.525, 0.0, 0.525, 0.75, 0.475, 0.75])
me_cube_004.materials.append(mat_letra_h)
me_cube_004.update()
me_cube_005 = bpy.data.meshes.new('Cube.005')
me_cube_005.from_pydata([(-1.0, -1.0, -1.0), (-1.0, -1.0, 1.0), (-1.0, 1.0, -1.0), (-1.0, 1.0, 1.0), (1.0, -1.0, -1.0), (1.0, -1.0, 1.0), (1.0, 1.0, -1.0), (1.0, 1.0, 1.0)], [], [(0, 1, 3, 2), (2, 3, 7, 6), (6, 7, 5, 4), (4, 5, 1, 0), (2, 6, 4, 0), (7, 3, 1, 5)])
_uv = me_cube_005.uv_layers.new(name='UVMap')
_uv.uv.foreach_set('vector', [0.375, 0.0, 0.625, 0.0, 0.625, 0.25, 0.375, 0.25, 0.375, 0.25, 0.625, 0.25, 0.625, 0.5, 0.375, 0.5, 0.375, 0.5, 0.625, 0.5, 0.625, 0.75, 0.375, 0.75, 0.375, 0.75, 0.625, 0.75, 0.625, 1.0, 0.375, 1.0, 0.125, 0.5, 0.375, 0.5, 0.375, 0.75, 0.125, 0.75, 0.625, 0.5, 0.875, 0.5, 0.875, 0.75, 0.625, 0.75])
me_cube_005.materials.append(mat_letra_i)
me_cube_005.update()
me_cube_006 = bpy.data.meshes.new('Cube.006')
me_cube_006.from_pydata([(-1.0, -1.0, -1.0), (-1.0, 1.0, -1.0), (1.0, -1.0, -1.0), (1.0, -1.0, 1.0), (1.0, 1.0, -1.0), (1.0, 1.0, 1.0), (0.0, 1.0, 1.0), (0.0, -1.0, 1.0), (1.971, 1.0, 1.0), (1.971, 1.0, -1.0), (1.971, -1.0, -1.0), (1.971, -1.0, 1.0), (-1.0, 1.0, -2.748), (-1.0, -1.0, -2.748), (0.0, 1.0, -4.436), (0.0, -1.0, -4.436), (1.035, 1.0, -2.748), (1.035, -1.0, -2.748), (1.997, 1.0, -4.436), (1.997, -1.0, -4.436), (1.997, 1.0, -6.158), (1.997, -1.0, -6.158), (1.035, 1.0, -7.92), (1.035, -1.0, -7.92), (0.1051, 1.0, -6.158), (0.1051, -1.0, -6.158), (0.1051, 1.0, -7.92), (0.1051, -1.0, -7.92), (-0.8739, 1.0, -6.158), (-0.8739, -1.0, -6.158), (-0.8739, 1.0, -7.92), (-0.8739, -1.0, -7.92), (0.0, -1.0, 1.0), (-1.0, -1.0, -1.0), (-0.309, -1.0, 0.9021), (-0.5878, -1.0, 0.618), (-0.809, -1.0, 0.1756), (-0.9511, -1.0, -0.382), (-1.0, 1.0, -1.0), (0.0, 1.0, 1.0), (-0.9511, 1.0, -0.382), (-0.809, 1.0, 0.1756), (-0.5878, 1.0, 0.618), (-0.309, 1.0, 0.9021), (0.0, 1.0, -4.436), (-1.0, 1.0, -2.748), (-0.309, 1.0, -4.353), (-0.5878, 1.0, -4.114), (-0.809, 1.0, -3.74), (-0.9511, 1.0, -3.27), (-1.0, -1.0, -2.748), (0.0, -1.0, -4.436), (-0.9511, -1.0, -3.27), (-0.809, -1.0, -3.74), (-0.5878, -1.0, -4.114), (-0.309, -1.0, -4.353), (1.035, 1.0, -2.748), (1.997, 1.0, -4.436), (1.332, 1.0, -2.831), (1.6, 1.0, -3.07), (1.813, 1.0, -3.444), (1.949, 1.0, -3.914), (1.997, -1.0, -4.436), (1.035, -1.0, -2.748), (1.949, -1.0, -3.914), (1.813, -1.0, -3.444), (1.6, -1.0, -3.07), (1.332, -1.0, -2.831), (1.997, 1.0, -6.158), (1.035, 1.0, -7.92), (1.949, 1.0, -6.703), (1.813, 1.0, -7.194), (1.6, 1.0, -7.583), (1.332, 1.0, -7.834), (1.035, -1.0, -7.92), (1.997, -1.0, -6.158), (1.332, -1.0, -7.834), (1.6, -1.0, -7.583), (1.813, -1.0, -7.194), (1.949, -1.0, -6.703), (0.6446, 1.0, -1.0), (0.0, 1.0, -1.645), (-0.6446, 1.0, -1.0), (0.0, 1.0, -0.3554), (0.3223, 1.0, -1.086), (0.08636, 1.0, -1.322), (0.0, -1.0, -1.645), (0.6446, -1.0, -1.0), (0.0, -1.0, -0.3554), (-0.6446, -1.0, -1.0), (0.08636, -1.0, -1.322), (0.3223, -1.0, -1.086), (0.0, 1.0, -2.142), (0.6065, 1.0, -2.748), (0.0, 1.0, -3.355), (-0.6065, 1.0, -2.748), (0.08126, 1.0, -2.445), (0.3033, 1.0, -2.667), (0.6065, -1.0, -2.748), (0.0, -1.0, -2.142), (-0.6065, -1.0, -2.748), (0.0, -1.0, -3.355), (0.3033, -1.0, -2.667), (0.08126, -1.0, -2.445), (1.035, 1.0, -5.105), (0.365, 1.0, -4.436), (1.035, 1.0, -3.766), (1.704, 1.0, -4.436), (0.9448, 1.0, -4.771), (0.6997, 1.0, -4.526), (0.365, -1.0, -4.436), (1.035, -1.0, -5.105), (1.704, -1.0, -4.436), (1.035, -1.0, -3.766), (0.6997, -1.0, -4.526), (0.9448, -1.0, -4.771), (0.4289, 1.0, -6.158), (1.035, 1.0, -5.552), (1.64, 1.0, -6.158), (1.035, 1.0, -6.764), (0.7317, 1.0, -6.077), (0.9534, 1.0, -5.855), (1.035, -1.0, -5.552), (0.4289, -1.0, -6.158), (1.035, -1.0, -6.764), (1.64, -1.0, -6.158), (0.9534, -1.0, -5.855), (0.7317, -1.0, -6.077)], [], [(6, 39, 32, 7), (2, 3, 7, 88, 87), (5, 3, 11, 8), (0, 33, 38, 1), (101, 100, 13, 50, 52, 53, 54, 55, 51, 15), (80, 4, 2, 87), (5, 6, 7, 3), (80, 83, 6, 5, 4), (9, 8, 11, 10), (4, 5, 8, 9), (3, 2, 10, 11), (2, 4, 9, 10), (1, 38, 40, 41, 42, 43, 39, 6, 83, 82), (0, 1, 12, 13), (89, 88, 7, 32, 34, 35, 36, 37, 33, 0), (21, 125, 124, 23, 74, 76, 77, 78, 79, 75), (44, 14, 15, 51), (86, 89, 0, 13, 100, 99), (107, 106, 16, 56, 58, 59, 60, 61, 57, 18), (12, 95, 94, 14, 44, 46, 47, 48, 49, 45), (81, 86, 99, 92), (14, 94, 93, 16, 106, 105), (57, 62, 19, 18), (17, 113, 112, 19, 62, 64, 65, 66, 67, 63), (23, 124, 123, 25, 27), (18, 19, 21, 20), (15, 14, 105, 110), (98, 101, 15, 110, 113, 17), (116, 119, 22, 26, 24), (23, 22, 69, 74), (22, 23, 27, 26), (27, 25, 29, 31), (19, 112, 111, 122, 125, 21), (123, 116, 24, 25), (104, 107, 18, 20, 118, 117), (29, 28, 30, 31), (26, 27, 31, 30), (24, 26, 30, 28), (25, 24, 28, 29), (32, 39, 43, 34), (34, 43, 42, 35), (35, 42, 41, 36), (36, 41, 40, 37), (37, 40, 38, 33), (44, 51, 55, 46), (46, 55, 54, 47), (47, 54, 53, 48), (48, 53, 52, 49), (49, 52, 50, 45), (13, 12, 45, 50), (56, 63, 67, 58), (58, 67, 66, 59), (59, 66, 65, 60), (60, 65, 64, 61), (61, 64, 62, 57), (16, 17, 63, 56), (68, 75, 79, 70), (70, 79, 78, 71), (71, 78, 77, 72), (72, 77, 76, 73), (73, 76, 74, 69), (20, 21, 75, 68), (80, 84, 85, 81, 82, 83), (86, 90, 91, 87, 88, 89), (80, 87, 91, 84), (84, 91, 90, 85), (85, 90, 86, 81), (93, 98, 17, 16), (92, 96, 97, 93, 94, 95), (98, 102, 103, 99, 100, 101), (92, 99, 103, 96), (96, 103, 102, 97), (97, 102, 98, 93), (1, 82, 81, 92, 95, 12), (104, 108, 109, 105, 106, 107), (110, 114, 115, 111, 112, 113), (104, 111, 115, 108), (108, 115, 114, 109), (109, 114, 110, 105), (119, 118, 20, 68, 70, 71, 72, 73, 69, 22), (116, 120, 121, 117, 118, 119), (122, 126, 127, 123, 124, 125), (116, 123, 127, 120), (120, 127, 126, 121), (121, 126, 122, 117), (111, 104, 117, 122)])
_uv = me_cube_006.uv_layers.new(name='UVMap')
_uv.uv.foreach_set('vector', [0.75, 0.5, 0.75, 0.5, 0.75, 0.75, 0.75, 0.75, 0.375, 0.75, 0.625, 0.75, 0.625, 0.875, 0.4556, 0.875, 0.375, 0.7944, 0.625, 0.5, 0.625, 0.75, 0.625, 0.75, 0.625, 0.5, 0.375, 0.0, 0.375, 0.0, 0.375, 0.25, 0.375, 0.25, 0.375, 0.875, 0.375, 0.9508, 0.375, 1.0, 0.375, 1.0, 0.375, 0.9939, 0.375, 0.9761, 0.375, 0.9485, 0.375, 0.9136, 0.375, 0.875, 0.375, 0.875, 0.3306, 0.5, 0.375, 0.5, 0.375, 0.75, 0.3306, 0.75, 0.625, 0.5, 0.75, 0.5, 0.75, 0.75, 0.625, 0.75, 0.375, 0.4556, 0.4556, 0.375, 0.625, 0.375, 0.625, 0.5, 0.375, 0.5, 0.375, 0.5, 0.625, 0.5, 0.625, 0.75, 0.375, 0.75, 0.375, 0.5, 0.625, 0.5, 0.625, 0.5, 0.375, 0.5, 0.625, 0.75, 0.375, 0.75, 0.375, 0.75, 0.625, 0.75, 0.375, 0.75, 0.375, 0.5, 0.375, 0.5, 0.375, 0.75, 0.375, 0.25, 0.375, 0.25, 0.4523, 0.2561, 0.5219, 0.2739, 0.5773, 0.3015, 0.6128, 0.3364, 0.625, 0.375, 0.625, 0.375, 0.4556, 0.375, 0.375, 0.2944, 0.375, 0.0, 0.375, 0.25, 0.375, 0.25, 0.375, 0.0, 0.375, 0.9556, 0.4556, 0.875, 0.625, 0.875, 0.625, 0.875, 0.6128, 0.9136, 0.5773, 0.9485, 0.5219, 0.9761, 0.4523, 0.9939, 0.375, 1.0, 0.375, 1.0, 0.375, 0.875, 0.375, 0.875, 0.375, 0.875, 0.375, 0.875, 0.375, 0.875, 0.375, 0.875, 0.375, 0.875, 0.375, 0.875, 0.375, 0.875, 0.375, 0.875, 0.25, 0.5, 0.25, 0.5, 0.25, 0.75, 0.25, 0.75, 0.375, 0.875, 0.375, 0.9556, 0.375, 1.0, 0.375, 1.0, 0.375, 0.9508, 0.375, 0.875, 0.375, 0.375, 0.375, 0.375, 0.375, 0.375, 0.375, 0.375, 0.375, 0.375, 0.375, 0.375, 0.375, 0.375, 0.375, 0.375, 0.375, 0.375, 0.375, 0.375, 0.375, 0.25, 0.375, 0.2992, 0.375, 0.375, 0.375, 0.375, 0.375, 0.375, 0.375, 0.3364, 0.375, 0.3015, 0.375, 0.2739, 0.375, 0.2561, 0.375, 0.25, 0.25, 0.5, 0.25, 0.75, 0.25, 0.75, 0.25, 0.5, 0.375, 0.375, 0.375, 0.375, 0.375, 0.375, 0.375, 0.375, 0.375, 0.375, 0.375, 0.375, 0.25, 0.5, 0.25, 0.75, 0.25, 0.75, 0.25, 0.5, 0.375, 0.875, 0.375, 0.875, 0.375, 0.875, 0.375, 0.875, 0.375, 0.875, 0.375, 0.875, 0.375, 0.875, 0.375, 0.875, 0.375, 0.875, 0.375, 0.875, 0.375, 0.875, 0.375, 0.875, 0.375, 0.875, 0.375, 0.875, 0.375, 0.875, 0.25, 0.5, 0.25, 0.75, 0.25, 0.75, 0.25, 0.5, 0.25, 0.75, 0.25, 0.5, 0.25, 0.5, 0.25, 0.75, 0.375, 0.875, 0.375, 0.875, 0.375, 0.875, 0.375, 0.875, 0.375, 0.875, 0.375, 0.875, 0.375, 0.375, 0.375, 0.375, 0.375, 0.375, 0.375, 0.375, 0.375, 0.375, 0.25, 0.75, 0.25, 0.5, 0.25, 0.5, 0.25, 0.75, 0.25, 0.5, 0.25, 0.75, 0.25, 0.75, 0.25, 0.5, 0.375, 0.875, 0.375, 0.875, 0.375, 0.875, 0.375, 0.875, 0.375, 0.875, 0.375, 0.875, 0.375, 0.875, 0.375, 0.875, 0.375, 0.875, 0.375, 0.875, 0.25, 0.75, 0.25, 0.5, 0.25, 0.5, 0.25, 0.75, 0.375, 0.375, 0.375, 0.375, 0.375, 0.375, 0.375, 0.375, 0.375, 0.375, 0.375, 0.375, 0.25, 0.75, 0.25, 0.5, 0.25, 0.5, 0.25, 0.75, 0.25, 0.5, 0.25, 0.75, 0.25, 0.75, 0.25, 0.5, 0.375, 0.375, 0.375, 0.375, 0.375, 0.375, 0.375, 0.375, 0.25, 0.75, 0.25, 0.5, 0.25, 0.5, 0.25, 0.75, 0.75, 0.75, 0.75, 0.5, 0.7886, 0.5, 0.7886, 0.75, 0.7886, 0.75, 0.7886, 0.5, 0.875, 0.5, 0.875, 0.75, 0.625, 0.0, 0.625, 0.25, 0.5219, 0.25, 0.5219, 0.0, 0.5219, 0.0, 0.5219, 0.25, 0.4523, 0.25, 0.4523, 0.0, 0.4523, 0.0, 0.4523, 0.25, 0.375, 0.25, 0.375, 0.0, 0.25, 0.5, 0.25, 0.75, 0.2114, 0.75, 0.2114, 0.5, 0.2114, 0.5, 0.2114, 0.75, 0.1765, 0.75, 0.1765, 0.5, 0.1765, 0.5, 0.1765, 0.75, 0.125, 0.75, 0.125, 0.5, 0.375, 0.25, 0.375, 0.0, 0.375, 0.0, 0.375, 0.25, 0.375, 0.25, 0.375, 0.0, 0.375, 0.0, 0.375, 0.25, 0.375, 0.0, 0.375, 0.25, 0.375, 0.25, 0.375, 0.0, 0.25, 0.5, 0.25, 0.75, 0.25, 0.75, 0.25, 0.5, 0.25, 0.5, 0.25, 0.75, 0.25, 0.75, 0.25, 0.5, 0.25, 0.5, 0.25, 0.75, 0.25, 0.75, 0.25, 0.5, 0.25, 0.5, 0.25, 0.75, 0.25, 0.75, 0.25, 0.5, 0.25, 0.5, 0.25, 0.75, 0.25, 0.75, 0.25, 0.5, 0.25, 0.5, 0.25, 0.75, 0.25, 0.75, 0.25, 0.5, 0.25, 0.5, 0.25, 0.75, 0.25, 0.75, 0.25, 0.5, 0.25, 0.5, 0.25, 0.75, 0.25, 0.75, 0.25, 0.5, 0.25, 0.5, 0.25, 0.75, 0.25, 0.75, 0.25, 0.5, 0.25, 0.5, 0.25, 0.75, 0.25, 0.75, 0.25, 0.5, 0.25, 0.5, 0.25, 0.75, 0.25, 0.75, 0.25, 0.5, 0.25, 0.5, 0.25, 0.75, 0.25, 0.75, 0.25, 0.5, 0.375, 0.375, 0.375, 0.375, 0.375, 0.375, 0.375, 0.375, 0.375, 0.2944, 0.375, 0.375, 0.375, 0.875, 0.375, 0.875, 0.375, 0.875, 0.375, 0.875, 0.375, 0.875, 0.375, 0.9556, 0.3306, 0.5, 0.3306, 0.75, 0.2903, 0.75, 0.2903, 0.5, 0.2903, 0.5, 0.2903, 0.75, 0.25, 0.75, 0.25, 0.5, 0.25, 0.5, 0.25, 0.75, 0.25, 0.75, 0.25, 0.5, 0.25, 0.5, 0.25, 0.75, 0.25, 0.75, 0.25, 0.5, 0.375, 0.375, 0.375, 0.375, 0.375, 0.375, 0.375, 0.375, 0.375, 0.375, 0.375, 0.2992, 0.375, 0.875, 0.375, 0.875, 0.375, 0.875, 0.375, 0.875, 0.375, 0.9508, 0.375, 0.875, 0.25, 0.5, 0.25, 0.75, 0.25, 0.75, 0.25, 0.5, 0.25, 0.5, 0.25, 0.75, 0.25, 0.75, 0.25, 0.5, 0.25, 0.5, 0.25, 0.75, 0.25, 0.75, 0.25, 0.5, 0.375, 0.25, 0.375, 0.2944, 0.375, 0.375, 0.375, 0.375, 0.375, 0.2992, 0.375, 0.25, 0.375, 0.375, 0.375, 0.375, 0.375, 0.375, 0.375, 0.375, 0.375, 0.375, 0.375, 0.375, 0.375, 0.875, 0.375, 0.875, 0.375, 0.875, 0.375, 0.875, 0.375, 0.875, 0.375, 0.875, 0.25, 0.5, 0.25, 0.75, 0.25, 0.75, 0.25, 0.5, 0.25, 0.5, 0.25, 0.75, 0.25, 0.75, 0.25, 0.5, 0.25, 0.5, 0.25, 0.75, 0.25, 0.75, 0.25, 0.5, 0.375, 0.375, 0.375, 0.375, 0.375, 0.375, 0.375, 0.375, 0.375, 0.375, 0.375, 0.375, 0.375, 0.375, 0.375, 0.375, 0.375, 0.375, 0.375, 0.375, 0.375, 0.375, 0.375, 0.375, 0.375, 0.375, 0.375, 0.375, 0.375, 0.375, 0.375, 0.375, 0.375, 0.875, 0.375, 0.875, 0.375, 0.875, 0.375, 0.875, 0.375, 0.875, 0.375, 0.875, 0.25, 0.5, 0.25, 0.75, 0.25, 0.75, 0.25, 0.5, 0.25, 0.5, 0.25, 0.75, 0.25, 0.75, 0.25, 0.5, 0.25, 0.5, 0.25, 0.75, 0.25, 0.75, 0.25, 0.5, 0.25, 0.75, 0.25, 0.5, 0.25, 0.5, 0.25, 0.75])
me_cube_006.materials.append(mat_letra_s)
me_cube_006.update()
me_cube_007 = bpy.data.meshes.new('Cube.007')
me_cube_007.from_pydata([(-1.0, -1.0, -1.0), (-1.0, -1.0, 1.0), (-1.0, 1.0, -1.0), (-1.0, 1.0, 1.0), (1.0, -1.0, 1.0), (1.0, 1.0, 1.0), (0.0, 1.0, -1.0), (0.0, 1.0, 1.0), (0.0, -1.0, -1.0), (0.0, -1.0, 1.0), (2.059, 1.0, -1.0), (2.059, -1.0, -1.0), (-1.989, 1.0, -1.0), (-1.989, -1.0, -1.0), (-1.989, -1.0, -0.02507), (-1.989, 1.0, -0.02507), (-1.0, 1.0, -2.576), (-1.0, -1.0, -2.576), (0.0, 1.0, -2.576), (0.0, -1.0, -2.576), (-1.0, 1.0, -4.371), (-1.0, -1.0, -4.371), (0.0, 1.0, -4.371), (0.0, -1.0, -4.371), (-1.0, 1.0, -7.693), (-1.0, -1.0, -7.693), (0.0, 1.0, -7.693), (0.0, -1.0, -7.693), (2.059, -1.0, -2.679), (2.059, 1.0, -2.679), (1.0, -1.0, -4.353), (1.0, 1.0, -4.353), (1.0, 1.0, 1.0), (2.059, 1.0, -1.0), (1.529, 1.0, 0.7321), (1.917, 1.0, 0.0), (2.059, -1.0, -1.0), (1.0, -1.0, 1.0), (1.917, -1.0, 0.0), (1.529, -1.0, 0.7321), (1.0, -1.0, -4.353), (2.059, -1.0, -2.679), (1.529, -1.0, -4.128), (1.917, -1.0, -3.516), (2.059, 1.0, -2.679), (1.0, 1.0, -4.353), (1.917, 1.0, -3.516), (1.529, 1.0, -4.128), (1.0, -1.0, -1.9), (0.2257, -1.0, -2.599), (1.0, -1.0, -3.457), (1.778, -1.0, -2.679), (0.8963, -1.0, -2.279), (0.6128, -1.0, -2.534), (0.2257, 1.0, -2.599), (1.0, 1.0, -1.9), (1.778, 1.0, -2.679), (1.0, 1.0, -3.457), (0.6128, 1.0, -2.534), (0.8963, 1.0, -2.279), (0.4189, -1.0, -1.0), (1.0, -1.0, -1.581), (1.581, -1.0, -1.0), (1.0, -1.0, -0.4189), (0.7094, -1.0, -1.078), (0.9221, -1.0, -1.291), (1.0, 1.0, -1.581), (0.4189, 1.0, -1.0), (1.0, 1.0, -0.4189), (1.581, 1.0, -1.0), (0.9221, 1.0, -1.291), (0.7094, 1.0, -1.078)], [], [(1, 3, 15, 14), (66, 69, 10, 29, 56, 55), (8, 9, 1, 0), (4, 63, 62, 11, 36, 38, 39, 37), (7, 3, 1, 9), (5, 7, 9, 4), (0, 2, 16, 17), (6, 67, 60, 8), (2, 3, 7, 6), (5, 4, 37, 32), (60, 63, 4, 9, 8), (11, 62, 61, 48, 51, 28), (10, 33, 36, 11), (13, 14, 15, 12), (2, 0, 13, 12), (3, 2, 12, 15), (0, 1, 14, 13), (19, 17, 21, 23), (8, 0, 17, 19), (6, 8, 19, 18), (2, 6, 18, 16), (23, 21, 25, 27), (17, 16, 20, 21), (16, 18, 22, 20), (24, 26, 27, 25), (21, 20, 24, 25), (22, 23, 27, 26), (20, 22, 26, 24), (28, 51, 50, 30, 40, 42, 43, 41), (10, 11, 28, 29), (22, 18, 54, 57, 31), (23, 30, 50, 49, 19), (30, 31, 45, 40), (57, 56, 29, 44, 46, 47, 45, 31), (69, 68, 5, 32, 34, 35, 33, 10), (22, 31, 30, 23), (32, 37, 39, 34), (34, 39, 38, 35), (35, 38, 36, 33), (6, 7, 5, 68, 67), (40, 45, 47, 42), (42, 47, 46, 43), (43, 46, 44, 41), (29, 28, 41, 44), (48, 52, 53, 49, 50, 51), (54, 58, 59, 55, 56, 57), (48, 55, 59, 52), (52, 59, 58, 53), (53, 58, 54, 49), (18, 19, 49, 54), (60, 64, 65, 61, 62, 63), (66, 70, 71, 67, 68, 69), (60, 67, 71, 64), (64, 71, 70, 65), (65, 70, 66, 61), (61, 66, 55, 48)])
_uv = me_cube_007.uv_layers.new(name='UVMap')
_uv.uv.foreach_set('vector', [0.875, 0.75, 0.875, 0.5, 0.875, 0.5, 0.875, 0.75, 0.375, 0.5, 0.375, 0.5, 0.375, 0.5, 0.375, 0.5, 0.375, 0.5, 0.375, 0.5, 0.375, 0.875, 0.625, 0.875, 0.625, 1.0, 0.375, 1.0, 0.625, 0.75, 0.4476, 0.75, 0.375, 0.75, 0.375, 0.75, 0.375, 0.75, 0.5, 0.75, 0.6138, 0.75, 0.625, 0.75, 0.75, 0.5, 0.875, 0.5, 0.875, 0.75, 0.75, 0.75, 0.625, 0.5, 0.75, 0.5, 0.75, 0.75, 0.625, 0.75, 0.125, 0.75, 0.125, 0.5, 0.125, 0.5, 0.125, 0.75, 0.25, 0.5, 0.3024, 0.5, 0.3024, 0.75, 0.25, 0.75, 0.375, 0.25, 0.625, 0.25, 0.625, 0.375, 0.375, 0.375, 0.625, 0.5, 0.625, 0.75, 0.625, 0.75, 0.625, 0.5, 0.375, 0.8226, 0.4476, 0.75, 0.625, 0.75, 0.625, 0.875, 0.375, 0.875, 0.375, 0.75, 0.375, 0.75, 0.375, 0.75, 0.375, 0.75, 0.375, 0.75, 0.375, 0.75, 0.375, 0.5, 0.375, 0.5, 0.375, 0.75, 0.375, 0.75, 0.375, 0.0, 0.625, 0.0, 0.625, 0.25, 0.375, 0.25, 0.125, 0.5, 0.125, 0.75, 0.125, 0.75, 0.125, 0.5, 0.625, 0.25, 0.375, 0.25, 0.375, 0.25, 0.625, 0.25, 0.375, 1.0, 0.625, 1.0, 0.625, 1.0, 0.375, 1.0, 0.375, 0.875, 0.375, 1.0, 0.375, 1.0, 0.375, 0.875, 0.375, 0.875, 0.375, 1.0, 0.375, 1.0, 0.375, 0.875, 0.25, 0.5, 0.25, 0.75, 0.25, 0.75, 0.25, 0.5, 0.375, 0.25, 0.375, 0.375, 0.375, 0.375, 0.375, 0.25, 0.375, 0.875, 0.375, 1.0, 0.375, 1.0, 0.375, 0.875, 0.125, 0.75, 0.125, 0.5, 0.125, 0.5, 0.125, 0.75, 0.375, 0.25, 0.375, 0.375, 0.375, 0.375, 0.375, 0.25, 0.125, 0.5, 0.25, 0.5, 0.25, 0.75, 0.125, 0.75, 0.125, 0.75, 0.125, 0.5, 0.125, 0.5, 0.125, 0.75, 0.25, 0.5, 0.25, 0.75, 0.25, 0.75, 0.25, 0.5, 0.375, 0.25, 0.375, 0.375, 0.375, 0.375, 0.375, 0.25, 0.375, 0.75, 0.375, 0.75, 0.375, 0.75, 0.375, 0.75, 0.375, 0.75, 0.375, 0.75, 0.375, 0.75, 0.375, 0.75, 0.375, 0.5, 0.375, 0.75, 0.375, 0.75, 0.375, 0.5, 0.375, 0.375, 0.375, 0.375, 0.375, 0.4032, 0.375, 0.5, 0.375, 0.5, 0.25, 0.75, 0.375, 0.75, 0.375, 0.75, 0.2782, 0.75, 0.25, 0.75, 0.375, 0.75, 0.375, 0.5, 0.375, 0.5, 0.375, 0.75, 0.375, 0.5, 0.375, 0.5, 0.375, 0.5, 0.375, 0.5, 0.375, 0.5, 0.375, 0.5, 0.375, 0.5, 0.375, 0.5, 0.375, 0.5, 0.4476, 0.5, 0.625, 0.5, 0.625, 0.5, 0.6138, 0.5, 0.5, 0.5, 0.375, 0.5, 0.375, 0.5, 0.375, 0.375, 0.375, 0.5, 0.375, 0.75, 0.25, 0.75, 0.625, 0.5, 0.625, 0.75, 0.6138, 0.75, 0.6138, 0.5, 0.6138, 0.5, 0.6138, 0.75, 0.5, 0.75, 0.5, 0.5, 0.5, 0.5, 0.5, 0.75, 0.375, 0.75, 0.375, 0.5, 0.375, 0.375, 0.625, 0.375, 0.625, 0.5, 0.4476, 0.5, 0.375, 0.4274, 0.375, 0.75, 0.375, 0.5, 0.375, 0.5, 0.375, 0.75, 0.375, 0.75, 0.375, 0.5, 0.375, 0.5, 0.375, 0.75, 0.375, 0.75, 0.375, 0.5, 0.375, 0.5, 0.375, 0.75, 0.375, 0.5, 0.375, 0.75, 0.375, 0.75, 0.375, 0.5, 0.375, 0.75, 0.375, 0.75, 0.375, 0.75, 0.375, 0.75, 0.375, 0.75, 0.375, 0.75, 0.375, 0.4032, 0.375, 0.4503, 0.375, 0.4821, 0.375, 0.4901, 0.375, 0.5, 0.375, 0.5, 0.375, 0.75, 0.375, 0.5, 0.375, 0.5, 0.375, 0.75, 0.375, 0.75, 0.375, 0.5, 0.375, 0.4503, 0.3253, 0.75, 0.3253, 0.75, 0.375, 0.4503, 0.375, 0.4032, 0.2782, 0.75, 0.375, 0.375, 0.25, 0.75, 0.2782, 0.75, 0.375, 0.4032, 0.375, 0.75, 0.375, 0.75, 0.375, 0.75, 0.375, 0.75, 0.375, 0.75, 0.375, 0.75, 0.375, 0.5, 0.375, 0.5, 0.375, 0.5, 0.375, 0.5, 0.375, 0.5, 0.375, 0.5, 0.3024, 0.75, 0.3024, 0.5, 0.3387, 0.5, 0.3387, 0.75, 0.3387, 0.75, 0.3387, 0.5, 0.375, 0.5, 0.375, 0.75, 0.375, 0.75, 0.375, 0.5, 0.375, 0.5, 0.375, 0.75, 0.375, 0.75, 0.375, 0.5, 0.375, 0.5, 0.375, 0.75])
me_cube_007.materials.append(mat_letra_p)
me_cube_007.update()
me_cube_008 = bpy.data.meshes.new('Cube.008')
me_cube_008.from_pydata([(-1.0, -1.0, -1.0), (-1.0, -1.0, 1.0), (-1.0, 1.0, -1.0), (-1.0, 1.0, 1.0), (1.0, -1.0, -1.0), (1.0, -1.0, 1.0), (1.0, 1.0, -1.0), (1.0, 1.0, 1.0), (0.5, 1.0, -1.0), (0.0, 1.0, -1.0), (-0.5, 1.0, -1.0), (-0.5, 1.0, 1.0), (0.0, 1.0, 1.0), (0.5, 1.0, 1.0), (-0.5, -1.0, -1.0), (0.0, -1.0, -1.0), (0.5, -1.0, -1.0), (0.5, -1.0, 1.0), (0.0, -1.0, 1.0), (-0.5, -1.0, 1.0), (0.2873, -1.0, -4.317), (0.2873, 1.0, -4.317), (-0.2127, -1.0, -4.317), (-0.2127, 1.0, -4.317), (0.4898, -1.0, -3.375), (0.4898, 1.0, -3.375), (-0.01024, 1.0, -3.375), (-0.01024, -1.0, -3.375), (0.812, -1.0, -4.317), (0.812, 1.0, -4.317), (1.014, -1.0, -3.375), (1.014, 1.0, -3.375), (1.048, -1.0, -4.987), (1.048, 1.0, -4.987), (1.251, -1.0, -4.045), (1.251, 1.0, -4.045), (1.238, -1.0, -5.288), (1.238, 1.0, -5.288), (1.565, -1.0, -5.172), (1.565, 1.0, -5.172), (1.209, -1.0, -7.196), (1.209, 1.0, -7.196), (1.537, -1.0, -7.08), (1.537, 1.0, -7.08), (1.209, 0.0, -7.196), (1.373, -1.0, -7.138), (1.373, 1.0, -7.138), (1.537, 0.0, -7.08), (0.7672, 0.0, -9.288), (1.075, 0.0, -8.316), (1.075, 1.0, -8.316), (1.175, -1.0, -8.791), (1.075, -1.0, -8.316), (1.175, 1.0, -8.791), (1.275, 1.0, -9.266), (1.275, 0.0, -9.266), (1.275, -1.0, -9.266), (0.3141, 0.0, -9.438), (0.7672, 1.0, -9.288), (0.7806, -1.0, -9.884), (0.7672, -1.0, -9.288), (0.7806, 1.0, -9.884), (0.794, 1.0, -10.48), (0.794, 0.0, -10.48), (0.794, -1.0, -10.48), (-0.3363, 0.0, -9.097), (0.3141, 1.0, -9.438), (0.2906, -1.0, -10.03), (0.3141, -1.0, -9.438), (0.2906, 1.0, -10.03), (0.2672, 1.0, -10.62), (0.2672, 0.0, -10.62), (0.2672, -1.0, -10.62), (-0.7802, 0.0, -8.865), (-0.3363, 1.0, -9.097), (-0.3598, -1.0, -9.689), (-0.3363, -1.0, -9.097), (-0.3598, 1.0, -9.689), (-0.3832, 1.0, -10.28), (-0.3832, 0.0, -10.28), (-0.3832, -1.0, -10.28), (-0.7802, 1.0, -8.865), (-0.8037, -1.0, -9.457), (-0.7802, -1.0, -8.865), (-0.8037, 1.0, -9.457), (-0.8271, 1.0, -10.05), (-0.8271, 0.0, -10.05), (-0.8271, -1.0, -10.05), (-0.8037, 0.0, -9.457)], [], [(0, 1, 3, 2), (8, 13, 7, 6), (6, 7, 5, 4), (14, 19, 1, 0), (24, 20, 28, 30), (11, 3, 1, 19), (7, 13, 17, 5), (13, 12, 18, 17), (12, 11, 19, 18), (2, 10, 14, 0), (10, 9, 15, 14), (9, 8, 16, 15), (4, 5, 17, 16), (16, 17, 18, 15), (15, 18, 19, 14), (2, 3, 11, 10), (10, 11, 12, 9), (9, 12, 13, 8), (23, 21, 20, 22), (27, 26, 23, 22), (26, 25, 21, 23), (24, 27, 22, 20), (4, 16, 27, 24), (8, 6, 25, 26), (16, 8, 26, 27), (6, 4, 24, 25), (31, 30, 34, 35), (25, 24, 30, 31), (20, 21, 29, 28), (21, 25, 31, 29), (35, 34, 38, 39), (30, 28, 32, 34), (29, 31, 35, 33), (28, 29, 33, 32), (38, 36, 40, 45, 42), (34, 32, 36, 38), (33, 35, 39, 37), (32, 33, 37, 36), (40, 44, 49, 52), (37, 39, 43, 46, 41), (36, 37, 41, 44, 40), (39, 38, 42, 47, 43), (41, 46, 53, 50), (45, 40, 52, 51), (43, 47, 55, 54), (56, 51, 59, 64), (55, 56, 64, 63), (49, 50, 58, 48), (53, 54, 62, 61), (46, 43, 54, 53), (47, 42, 56, 55), (44, 41, 50, 49), (42, 45, 51, 56), (48, 58, 66, 57), (61, 62, 70, 69), (60, 48, 57, 68), (58, 61, 69, 66), (54, 55, 63, 62), (51, 52, 60, 59), (50, 53, 61, 58), (52, 49, 48, 60), (68, 57, 65, 76), (66, 69, 77, 74), (67, 68, 76, 75), (70, 71, 79, 78), (63, 64, 72, 71), (64, 59, 67, 72), (62, 63, 71, 70), (59, 60, 68, 67), (75, 76, 83, 82), (78, 79, 86, 85), (80, 75, 82, 87), (79, 80, 87, 86), (69, 70, 78, 77), (57, 66, 74, 65), (71, 72, 80, 79), (72, 67, 75, 80), (88, 82, 83, 73), (84, 88, 73, 81), (85, 86, 88, 84), (86, 87, 82, 88), (74, 77, 84, 81), (76, 65, 73, 83), (77, 78, 85, 84), (65, 74, 81, 73)])
_uv = me_cube_008.uv_layers.new(name='UVMap')
_uv.uv.foreach_set('vector', [0.375, 0.0, 0.625, 0.0, 0.625, 0.25, 0.375, 0.25, 0.375, 0.4375, 0.625, 0.4375, 0.625, 0.5, 0.375, 0.5, 0.375, 0.5, 0.625, 0.5, 0.625, 0.75, 0.375, 0.75, 0.375, 0.9375, 0.625, 0.9375, 0.625, 1.0, 0.375, 1.0, 0.375, 0.75, 0.375, 0.75, 0.375, 0.75, 0.375, 0.75, 0.8125, 0.5, 0.875, 0.5, 0.875, 0.75, 0.8125, 0.75, 0.625, 0.5, 0.6875, 0.5, 0.6875, 0.75, 0.625, 0.75, 0.6875, 0.5, 0.75, 0.5, 0.75, 0.75, 0.6875, 0.75, 0.75, 0.5, 0.8125, 0.5, 0.8125, 0.75, 0.75, 0.75, 0.125, 0.5, 0.1875, 0.5, 0.1875, 0.75, 0.125, 0.75, 0.1875, 0.5, 0.25, 0.5, 0.25, 0.75, 0.1875, 0.75, 0.25, 0.5, 0.3125, 0.5, 0.3125, 0.75, 0.25, 0.75, 0.375, 0.75, 0.625, 0.75, 0.625, 0.8125, 0.375, 0.8125, 0.375, 0.8125, 0.625, 0.8125, 0.625, 0.875, 0.375, 0.875, 0.375, 0.875, 0.625, 0.875, 0.625, 0.9375, 0.375, 0.9375, 0.375, 0.25, 0.625, 0.25, 0.625, 0.3125, 0.375, 0.3125, 0.375, 0.3125, 0.625, 0.3125, 0.625, 0.375, 0.375, 0.375, 0.375, 0.375, 0.625, 0.375, 0.625, 0.4375, 0.375, 0.4375, 0.3125, 0.5, 0.375, 0.5, 0.375, 0.75, 0.3125, 0.75, 0.3125, 0.75, 0.3125, 0.5, 0.3125, 0.5, 0.3125, 0.75, 0.375, 0.4375, 0.375, 0.5, 0.375, 0.5, 0.375, 0.4375, 0.375, 0.75, 0.375, 0.8125, 0.375, 0.8125, 0.375, 0.75, 0.375, 0.75, 0.375, 0.8125, 0.375, 0.8125, 0.375, 0.75, 0.375, 0.4375, 0.375, 0.5, 0.375, 0.5, 0.375, 0.4375, 0.3125, 0.75, 0.3125, 0.5, 0.3125, 0.5, 0.3125, 0.75, 0.375, 0.5, 0.375, 0.75, 0.375, 0.75, 0.375, 0.5, 0.375, 0.5, 0.375, 0.75, 0.375, 0.75, 0.375, 0.5, 0.375, 0.5, 0.375, 0.75, 0.375, 0.75, 0.375, 0.5, 0.375, 0.75, 0.375, 0.5, 0.375, 0.5, 0.375, 0.75, 0.375, 0.5, 0.375, 0.5, 0.375, 0.5, 0.375, 0.5, 0.375, 0.5, 0.375, 0.75, 0.375, 0.75, 0.375, 0.5, 0.375, 0.75, 0.375, 0.75, 0.375, 0.75, 0.375, 0.75, 0.375, 0.5, 0.375, 0.5, 0.375, 0.5, 0.375, 0.5, 0.375, 0.75, 0.375, 0.5, 0.375, 0.5, 0.375, 0.75, 0.375, 0.75, 0.375, 0.75, 0.375, 0.75, 0.375, 0.75, 0.375, 0.75, 0.375, 0.75, 0.375, 0.75, 0.375, 0.75, 0.375, 0.75, 0.375, 0.5, 0.375, 0.5, 0.375, 0.5, 0.375, 0.5, 0.375, 0.75, 0.375, 0.5, 0.375, 0.5, 0.375, 0.75, 0.375, 0.75, 0.375, 0.625, 0.375, 0.625, 0.375, 0.75, 0.375, 0.5, 0.375, 0.5, 0.375, 0.5, 0.375, 0.5, 0.375, 0.5, 0.375, 0.75, 0.375, 0.5, 0.375, 0.5, 0.375, 0.625, 0.375, 0.75, 0.375, 0.5, 0.375, 0.75, 0.375, 0.75, 0.375, 0.625, 0.375, 0.5, 0.375, 0.5, 0.375, 0.5, 0.375, 0.5, 0.375, 0.5, 0.375, 0.75, 0.375, 0.75, 0.375, 0.75, 0.375, 0.75, 0.375, 0.5, 0.375, 0.625, 0.375, 0.625, 0.375, 0.5, 0.375, 0.75, 0.375, 0.75, 0.375, 0.75, 0.375, 0.75, 0.375, 0.625, 0.375, 0.75, 0.375, 0.75, 0.375, 0.625, 0.375, 0.625, 0.375, 0.5, 0.375, 0.5, 0.375, 0.625, 0.375, 0.5, 0.375, 0.5, 0.375, 0.5, 0.375, 0.5, 0.375, 0.5, 0.375, 0.5, 0.375, 0.5, 0.375, 0.5, 0.375, 0.625, 0.375, 0.75, 0.375, 0.75, 0.375, 0.625, 0.375, 0.625, 0.375, 0.5, 0.375, 0.5, 0.375, 0.625, 0.375, 0.75, 0.375, 0.75, 0.375, 0.75, 0.375, 0.75, 0.375, 0.625, 0.375, 0.5, 0.375, 0.5, 0.375, 0.625, 0.375, 0.5, 0.375, 0.5, 0.375, 0.5, 0.375, 0.5, 0.375, 0.75, 0.375, 0.625, 0.375, 0.625, 0.375, 0.75, 0.375, 0.5, 0.375, 0.5, 0.375, 0.5, 0.375, 0.5, 0.375, 0.5, 0.375, 0.625, 0.375, 0.625, 0.375, 0.5, 0.375, 0.75, 0.375, 0.75, 0.375, 0.75, 0.375, 0.75, 0.375, 0.5, 0.375, 0.5, 0.375, 0.5, 0.375, 0.5, 0.375, 0.75, 0.375, 0.625, 0.375, 0.625, 0.375, 0.75, 0.375, 0.75, 0.375, 0.625, 0.375, 0.625, 0.375, 0.75, 0.375, 0.5, 0.375, 0.5, 0.375, 0.5, 0.375, 0.5, 0.375, 0.75, 0.375, 0.75, 0.375, 0.75, 0.375, 0.75, 0.375, 0.5, 0.375, 0.625, 0.375, 0.625, 0.375, 0.5, 0.375, 0.625, 0.375, 0.75, 0.375, 0.75, 0.375, 0.625, 0.375, 0.75, 0.375, 0.75, 0.375, 0.75, 0.375, 0.75, 0.375, 0.5, 0.375, 0.625, 0.375, 0.625, 0.375, 0.5, 0.375, 0.75, 0.375, 0.75, 0.375, 0.75, 0.375, 0.75, 0.375, 0.75, 0.375, 0.75, 0.375, 0.75, 0.375, 0.75, 0.375, 0.5, 0.375, 0.625, 0.375, 0.625, 0.375, 0.5, 0.375, 0.75, 0.375, 0.75, 0.375, 0.75, 0.375, 0.75, 0.375, 0.625, 0.375, 0.75, 0.375, 0.75, 0.375, 0.625, 0.375, 0.5, 0.375, 0.5, 0.375, 0.5, 0.375, 0.5, 0.375, 0.625, 0.375, 0.5, 0.375, 0.5, 0.375, 0.625, 0.375, 0.625, 0.375, 0.75, 0.375, 0.75, 0.375, 0.625, 0.375, 0.75, 0.375, 0.75, 0.375, 0.75, 0.375, 0.75, 0.375, 0.625, 0.375, 0.75, 0.375, 0.75, 0.375, 0.625, 0.375, 0.5, 0.375, 0.625, 0.375, 0.625, 0.375, 0.5, 0.375, 0.5, 0.375, 0.625, 0.375, 0.625, 0.375, 0.5, 0.375, 0.625, 0.375, 0.75, 0.375, 0.75, 0.375, 0.625, 0.375, 0.5, 0.375, 0.5, 0.375, 0.5, 0.375, 0.5, 0.375, 0.75, 0.375, 0.625, 0.375, 0.625, 0.375, 0.75, 0.375, 0.5, 0.375, 0.5, 0.375, 0.5, 0.375, 0.5, 0.375, 0.625, 0.375, 0.5, 0.375, 0.5, 0.375, 0.625])
me_cube_008.materials.append(mat_numero_3)
me_cube_008.update()
me_cube_009 = bpy.data.meshes.new('Cube.009')
me_cube_009.from_pydata([(-1.0, -1.0, -1.0), (-1.0, -1.0, 1.0), (-1.0, 1.0, -1.0), (-1.0, 1.0, 1.0), (1.0, -1.0, -1.0), (1.0, 1.0, -1.0), (-0.3333, 1.0, -1.0), (-0.3333, 1.0, 1.0), (0.3333, 1.0, 1.0), (-0.3333, -1.0, -1.0), (0.3333, -1.0, 1.0), (-0.3333, -1.0, 1.0), (-1.729, 1.0, -1.0), (-1.729, -1.0, -1.0), (-1.729, -1.0, -0.2171), (-1.729, 1.0, -0.2171), (-1.0, 1.0, -3.477), (-1.0, -1.0, -3.477), (-0.3333, 1.0, -3.477), (-0.3333, -1.0, -3.477), (-1.0, 1.0, -5.567), (-1.0, -1.0, -5.567), (-0.3333, 1.0, -5.567), (-0.3333, -1.0, -5.567), (-1.0, 1.0, -7.987), (-1.0, -1.0, -7.987), (-0.3333, 1.0, -7.987), (-0.3333, -1.0, -7.987), (1.0, -1.0, -3.464), (1.0, 1.0, -3.464), (0.3333, -1.0, -3.464), (0.3333, 1.0, -3.464), (1.0, -1.0, -5.742), (1.0, 1.0, -5.742), (0.3333, -1.0, -8.024), (0.3333, 1.0, -8.024), (1.0, -1.0, -1.0), (0.3333, -1.0, 1.0), (0.9107, -1.0, 0.0), (0.6667, -1.0, 0.7321), (0.3333, 1.0, 1.0), (1.0, 1.0, -1.0), (0.6667, 1.0, 0.7321), (0.9107, 1.0, 0.0), (0.3333, -1.0, -8.024), (1.0, -1.0, -5.742), (0.6667, -1.0, -7.718), (0.9107, -1.0, -6.883), (1.0, 1.0, -5.742), (0.3333, 1.0, -8.024), (0.9107, 1.0, -6.883), (0.6667, 1.0, -7.718), (0.3333, -1.0, -3.464), (-0.3333, -1.0, -5.567), (0.3333, -1.0, -8.024), (0.9999, -1.0, -5.742), (0.244, -1.0, -4.58), (0.0, -1.0, -5.35), (-0.3333, 1.0, -5.567), (0.3333, 1.0, -3.464), (0.9999, 1.0, -5.742), (0.3333, 1.0, -8.024), (0.0, 1.0, -5.35), (0.244, 1.0, -4.58), (0.3333, 1.0, -3.464), (-0.3333, 1.0, -1.0), (0.3333, 1.0, 1.0), (0.9999, 1.0, -1.0), (0.244, 1.0, -2.232), (0.0, 1.0, -1.33), (-0.3333, -1.0, -1.0), (0.3333, -1.0, -3.464), (0.9999, -1.0, -1.0), (0.3333, -1.0, 1.0), (0.0, -1.0, -1.33), (0.244, -1.0, -2.232)], [], [(3, 2, 12, 15), (70, 73, 10, 11, 9), (9, 11, 1, 0), (6, 7, 8, 66, 65), (7, 3, 1, 11), (5, 41, 36, 4), (8, 7, 11, 10), (9, 0, 17, 19), (4, 72, 71, 30, 28), (71, 64, 31, 30), (2, 3, 7, 6), (6, 65, 70, 9), (13, 14, 15, 12), (0, 1, 14, 13), (1, 3, 15, 14), (2, 0, 13, 12), (19, 17, 21, 23), (2, 6, 18, 16), (0, 2, 16, 17), (6, 9, 19, 18), (30, 31, 59, 52), (17, 16, 20, 21), (18, 19, 23, 22), (16, 18, 22, 20), (24, 26, 27, 25), (20, 22, 26, 24), (23, 21, 25, 27), (21, 20, 24, 25), (29, 28, 32, 33), (64, 67, 5, 29, 31), (4, 36, 38, 39, 37, 10, 73, 72), (5, 4, 28, 29), (61, 60, 33, 48, 50, 51, 49, 35), (23, 53, 58, 22), (26, 22, 58, 61, 35), (23, 27, 34, 54, 53), (31, 29, 33, 60, 59), (35, 49, 44, 34), (27, 26, 35, 34), (28, 30, 52, 55, 32), (40, 37, 39, 42), (42, 39, 38, 43), (43, 38, 36, 41), (40, 8, 10, 37), (44, 49, 51, 46), (46, 51, 50, 47), (47, 50, 48, 45), (33, 32, 45, 48), (52, 56, 57, 53, 54, 55), (58, 62, 63, 59, 60, 61), (58, 53, 57, 62), (62, 57, 56, 63), (63, 56, 52, 59), (32, 55, 54, 34, 44, 46, 47, 45), (64, 68, 69, 65, 66, 67), (70, 74, 75, 71, 72, 73), (64, 71, 75, 68), (68, 75, 74, 69), (69, 74, 70, 65), (67, 66, 8, 40, 42, 43, 41, 5)])
_uv = me_cube_009.uv_layers.new(name='UVMap')
_uv.uv.foreach_set('vector', [0.625, 0.25, 0.375, 0.25, 0.375, 0.25, 0.625, 0.25, 0.375, 0.9167, 0.625, 0.8333, 0.625, 0.8333, 0.625, 0.9167, 0.375, 0.9167, 0.375, 0.9167, 0.625, 0.9167, 0.625, 1.0, 0.375, 1.0, 0.375, 0.3333, 0.625, 0.3333, 0.625, 0.4167, 0.625, 0.4167, 0.375, 0.3333, 0.7917, 0.5, 0.875, 0.5, 0.875, 0.75, 0.7917, 0.75, 0.375, 0.5, 0.375, 0.5, 0.375, 0.75, 0.375, 0.75, 0.7083, 0.5, 0.7917, 0.5, 0.7917, 0.75, 0.7083, 0.75, 0.375, 0.9167, 0.375, 1.0, 0.375, 1.0, 0.375, 0.9167, 0.375, 0.75, 0.375, 0.75, 0.375, 0.8333, 0.375, 0.8333, 0.375, 0.75, 0.2917, 0.75, 0.2917, 0.5, 0.2917, 0.5, 0.2917, 0.75, 0.375, 0.25, 0.625, 0.25, 0.625, 0.3333, 0.375, 0.3333, 0.2083, 0.5, 0.2083, 0.5, 0.2083, 0.75, 0.2083, 0.75, 0.375, 0.0, 0.625, 0.0, 0.625, 0.25, 0.375, 0.25, 0.375, 1.0, 0.625, 1.0, 0.625, 1.0, 0.375, 1.0, 0.875, 0.75, 0.875, 0.5, 0.875, 0.5, 0.875, 0.75, 0.125, 0.5, 0.125, 0.75, 0.125, 0.75, 0.125, 0.5, 0.375, 0.9167, 0.375, 1.0, 0.375, 1.0, 0.375, 0.9167, 0.375, 0.25, 0.375, 0.3333, 0.375, 0.3333, 0.375, 0.25, 0.125, 0.75, 0.125, 0.5, 0.125, 0.5, 0.125, 0.75, 0.2083, 0.5, 0.2083, 0.75, 0.2083, 0.75, 0.2083, 0.5, 0.2917, 0.75, 0.2917, 0.5, 0.2917, 0.5, 0.2917, 0.75, 0.125, 0.75, 0.125, 0.5, 0.125, 0.5, 0.125, 0.75, 0.2083, 0.5, 0.2083, 0.75, 0.2083, 0.75, 0.2083, 0.5, 0.375, 0.25, 0.375, 0.3333, 0.375, 0.3333, 0.375, 0.25, 0.125, 0.5, 0.2083, 0.5, 0.2083, 0.75, 0.125, 0.75, 0.375, 0.25, 0.375, 0.3333, 0.375, 0.3333, 0.375, 0.25, 0.375, 0.9167, 0.375, 1.0, 0.375, 1.0, 0.375, 0.9167, 0.125, 0.75, 0.125, 0.5, 0.125, 0.5, 0.125, 0.75, 0.375, 0.5, 0.375, 0.75, 0.375, 0.75, 0.375, 0.5, 0.375, 0.4167, 0.375, 0.5, 0.375, 0.5, 0.375, 0.5, 0.375, 0.4167, 0.375, 0.75, 0.375, 0.75, 0.5, 0.7612, 0.5915, 0.7917, 0.625, 0.8333, 0.625, 0.8333, 0.625, 0.8333, 0.375, 0.75, 0.375, 0.5, 0.375, 0.75, 0.375, 0.75, 0.375, 0.5, 0.375, 0.4167, 0.375, 0.5, 0.375, 0.5, 0.375, 0.5, 0.375, 0.4888, 0.375, 0.4583, 0.375, 0.4167, 0.375, 0.4167, 0.2083, 0.75, 0.2083, 0.75, 0.375, 0.3333, 0.375, 0.3333, 0.375, 0.3333, 0.375, 0.3333, 0.375, 0.3333, 0.375, 0.4167, 0.375, 0.4167, 0.2083, 0.75, 0.2083, 0.75, 0.375, 0.8333, 0.375, 0.8333, 0.2083, 0.75, 0.375, 0.4167, 0.375, 0.5, 0.375, 0.5, 0.375, 0.5, 0.375, 0.4167, 0.2917, 0.5, 0.2917, 0.5, 0.2917, 0.75, 0.2917, 0.75, 0.2083, 0.75, 0.375, 0.3333, 0.2917, 0.5, 0.2917, 0.75, 0.375, 0.75, 0.375, 0.8333, 0.375, 0.8333, 0.375, 0.75, 0.375, 0.75, 0.7083, 0.5, 0.7083, 0.75, 0.6667, 0.75, 0.6667, 0.5, 0.6667, 0.5, 0.6667, 0.75, 0.5, 0.75, 0.5, 0.5, 0.5, 0.5, 0.5, 0.75, 0.375, 0.75, 0.375, 0.5, 0.7083, 0.5, 0.7083, 0.5, 0.7083, 0.75, 0.7083, 0.75, 0.2917, 0.75, 0.2917, 0.5, 0.3333, 0.5, 0.3333, 0.75, 0.3333, 0.75, 0.3333, 0.5, 0.375, 0.5, 0.375, 0.75, 0.375, 0.75, 0.375, 0.5, 0.375, 0.5, 0.375, 0.75, 0.375, 0.5, 0.375, 0.75, 0.375, 0.75, 0.375, 0.5, 0.375, 0.8333, 0.375, 0.8333, 0.375, 0.8333, 0.375, 0.8333, 0.375, 0.8333, 0.375, 0.75, 0.375, 0.4167, 0.375, 0.4167, 0.375, 0.4167, 0.375, 0.4167, 0.375, 0.5, 0.375, 0.4167, 0.375, 0.3333, 0.2083, 0.75, 0.2406, 0.75, 0.3427, 0.3979, 0.3427, 0.3979, 0.2406, 0.75, 0.2917, 0.75, 0.2917, 0.5, 0.2917, 0.5, 0.2917, 0.75, 0.2917, 0.75, 0.2917, 0.5, 0.375, 0.75, 0.375, 0.75, 0.375, 0.8333, 0.375, 0.8333, 0.375, 0.8333, 0.375, 0.7917, 0.375, 0.7612, 0.375, 0.75, 0.375, 0.4167, 0.375, 0.4167, 0.375, 0.4167, 0.375, 0.4167, 0.375, 0.4167, 0.375, 0.5, 0.375, 0.8333, 0.375, 0.8333, 0.375, 0.8333, 0.375, 0.8333, 0.375, 0.75, 0.375, 0.8333, 0.2917, 0.5, 0.2917, 0.75, 0.2917, 0.75, 0.2917, 0.5, 0.2917, 0.5, 0.2917, 0.75, 0.25, 0.75, 0.25, 0.5, 0.25, 0.5, 0.25, 0.75, 0.2083, 0.75, 0.2083, 0.5, 0.375, 0.5, 0.625, 0.4167, 0.625, 0.4167, 0.625, 0.4167, 0.5915, 0.4583, 0.5, 0.4888, 0.375, 0.5, 0.375, 0.5])
me_cube_009.materials.append(mat_letra_d)
me_cube_009.update()

# ---- objects
ob_plane = bpy.data.objects.new('Plane', me_plane)
ob_cube = bpy.data.objects.new('Cube', me_cube_001)
ob_sun = bpy.data.objects.new('Sun', light_sun)
ob_camera = bpy.data.objects.new('Camera', cam_camera_001)
ob_cube_001 = bpy.data.objects.new('Cube.001', me_cube_002)
ob_cube_003 = bpy.data.objects.new('Cube.003', me_cube_004)
ob_cube_002 = bpy.data.objects.new('Cube.002', me_cube_005)
ob_cube_004 = bpy.data.objects.new('Cube.004', me_cube_006)
ob_cube_005 = bpy.data.objects.new('Cube.005', me_cube_007)
ob_cube_006 = bpy.data.objects.new('Cube.006', me_cube_008)
ob_cube_007 = bpy.data.objects.new('Cube.007', me_cube_009)

# ---- transforms, parenting, visibility, modifiers, constraints
ob_plane.location = (3.425, 7.513, 0.0)
ob_plane.scale = (49.23, 49.23, 49.23)
ob_cube.location = (-7.738, 0.0, 2.469)
ob_sun.location = (0.0, -11.27, 12.58)
ob_sun.rotation_euler = (0.6643, 0.1494, 0.09419)
ob_camera.location = (6.578, -17.73, 13.53)
ob_camera.rotation_euler = (1.027, -1.92e-07, 0.3191)
ob_cube_001.location = (0.3732, 0.0, 3.232)
ob_cube_001.scale = (0.7834, 0.7834, 0.7834)
ob_cube_003.location = (-1.625, 0.0, 2.272)
ob_cube_003.scale = (0.5759, 1.022, 2.284)
ob_cube_002.location = (4.555, 0.0, 2.142)
ob_cube_002.scale = (0.6202, 0.6202, 2.178)
ob_cube_004.location = (6.614, 0.0, 3.907)
ob_cube_004.scale = (1.0, 0.5371, 0.4901)
ob_cube_005.location = (-1.476, -5.508, -0.08067)
ob_cube_005.rotation_euler = (-1.571, -0.0, 1.571)
ob_cube_005.scale = (1.512, 1.001, 0.7848)
ob_cube_006.location = (-3.662, 5.802, 8.864)
ob_cube_006.scale = (2.889, 0.8627, 0.7952)
ob_cube_007.location = (6.174, 5.763, 8.306)
ob_cube_007.scale = (3.802, 1.072, 1.048)

# ---- collection membership
col_collection.objects.link(ob_plane)
col_collection.objects.link(ob_cube)
col_collection.objects.link(ob_sun)
col_collection.objects.link(ob_camera)
col_collection.objects.link(ob_cube_001)
col_collection.objects.link(ob_cube_003)
col_collection.objects.link(ob_cube_002)
col_collection.objects.link(ob_cube_004)
col_collection.objects.link(ob_cube_005)
col_collection.objects.link(ob_cube_006)
col_collection.objects.link(ob_cube_007)

# ---- scene / render settings (as saved in the file)
scene.camera = ob_camera
scene.frame_start = 1; scene.frame_end = 250; scene.frame_set(1)
scene.render.engine = 'BLENDER_EEVEE_NEXT'
scene.render.resolution_x = 1080
bpy.context.view_layer.update()
